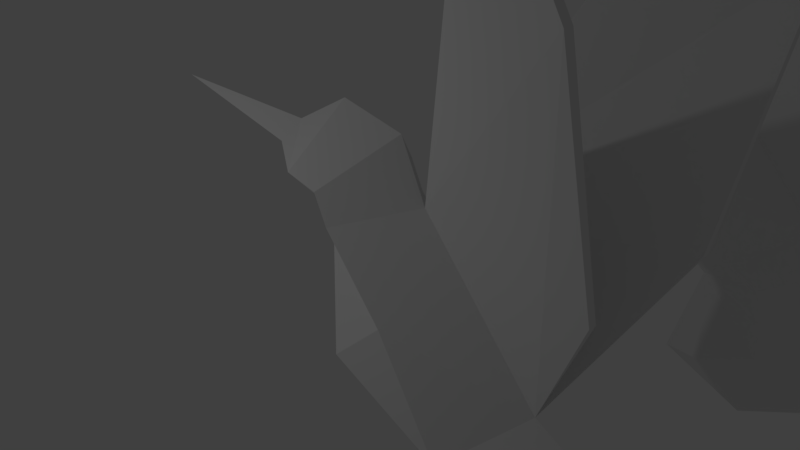 # Source: hum_lp.blend  (saved by Blender 2.79.0; exported with 4.5.12 LTS)
import bpy
from mathutils import Matrix  # noqa: F401  (used for matrix-valued properties, if any)

bpy.ops.wm.read_factory_settings(use_empty=True)
scene = bpy.context.scene
scene.name = 'Scene'

# ---- collections
col_collection_1 = bpy.data.collections.new('Collection 1'); scene.collection.children.link(col_collection_1)

# ---- materials (node trees are filled in below, after node groups)
mat_hum_1_mat = bpy.data.materials.new('hum_1_mat')
mat_hum_1_mat.alpha_threshold = 0.0
mat_hum_1_mat.use_transparent_shadow = False
mat_hum_1_mat.roughness = 0.5
mat_hum_1_mat.specular_intensity = 1.0
mat_hum_0_mat = bpy.data.materials.new('hum_0_mat')
mat_hum_0_mat.alpha_threshold = 0.0
mat_hum_0_mat.use_transparent_shadow = False
mat_hum_0_mat.roughness = 0.5
mat_hum_0_mat.specular_intensity = 1.0

# ---- material node trees

# ---- world
world_world = bpy.data.worlds.new('World'); scene.world = world_world
world_world.color = (0.05088, 0.05088, 0.05088)
world_world.use_sun_shadow = False
world_world.sun_shadow_jitter_overblur = 0.0
world_world.cycles.sampling_method = 'MANUAL'

# ---- cameras
cam_camera = bpy.data.cameras.new('Camera')
cam_camera.clip_end = 100.0
cam_camera.lens = 35.0
cam_camera.sensor_width = 32.0
cam_camera.sensor_height = 18.0
cam_camera.ortho_scale = 7.314
cam_camera.dof.focus_distance = 0.0
cam_camera.dof.aperture_fstop = 128.0

# ---- lights
light_lamp = bpy.data.lights.new('Lamp', 'POINT')
light_lamp.transmission_factor = 0.0
light_lamp.cutoff_distance = 30.0
light_lamp.energy = 100.0
light_lamp.shadow_buffer_clip_start = 1.001
light_lamp.shadow_soft_size = 0.1
light_lamp.shadow_maximum_resolution = 0.006
light_lamp.use_absolute_resolution = True

# ---- meshes
me_hum_1_geo = bpy.data.meshes.new('hum_1_geo')
me_hum_1_geo.from_pydata([(-1.25, -0.3, -1.35), (-1.2, -0.8, -0.55), (-1.1, -0.8, -0.05), (-0.7, -0.8, 0.15), (0.3, -0.8, 1.05), (1.05, -0.8, 0.25), (1.75, -0.8, 2.0), (3.75, -0.8, 1.75), (3.25, -0.8, 2.7), (2.6, -0.8, 2.7), (2.0, -0.8, 2.5), (-0.4, 0.0, -0.7), (-1.0, 0.0, -1.4), (-1.5, 0.0, -4.0), (-1.5, 0.0, -1.3), (-2.0, 0.0, -0.4), (-1.8, 0.0, 0.6), (-1.0, 0.0, 1.0), (1.0, 0.0, 2.8), (1.5, 0.0, 3.8), (2.7, 0.0, 4.2), (4.0, 0.0, 4.2), (5.0, 0.0, 2.3), (4.3, 0.0, 0.7), (2.5, 0.0, 1.2), (1.0, 0.0, -0.6), (-1.25, 0.3, -1.35), (-1.2, 0.8, -0.55), (-1.1, 0.8, -0.05), (-0.7, 0.8, 0.15), (0.3, 0.8, 1.05), (1.05, 0.8, 0.25), (1.75, 0.8, 2.0), (3.75, 0.8, 1.75), (3.25, 0.8, 2.7), (2.6, 0.8, 2.7), (2.0, 0.8, 2.5), (-5.5, -2.0, 3.3), (-5.5, 2.0, 3.3), (-4.0, 2.0, 4.2), (-4.0, -2.0, 4.2), (-1.2, -1.0, 4.0), (-1.2, 1.0, 4.0), (-5.5, -1.9, 3.3), (-4.0, -1.9, 4.2), (-1.2, -0.9, 4.0), (-5.5, 1.9, 3.3), (-4.0, 1.9, 4.2), (-1.2, 0.9, 4.0)], [], [(12, 14, 13), (26, 14, 27), (0, 1, 14), (1, 11, 2), (17, 2, 3), (4, 3, 11), (11, 25, 5), (11, 5, 4), (24, 23, 7), (22, 8, 7), (9, 24, 8), (10, 24, 9), (19, 18, 10), (24, 10, 6), (9, 20, 10), (21, 20, 8), (24, 7, 8), (4, 6, 18), (4, 5, 6), (5, 24, 6), (18, 17, 4), (11, 3, 2), (15, 2, 16), (13, 0, 14), (27, 11, 26), (14, 1, 15), (27, 28, 11), (28, 17, 29), (30, 11, 29), (11, 31, 25), (11, 30, 31), (21, 22, 34), (35, 34, 24), (36, 35, 24), (19, 36, 18), (24, 32, 36), (35, 36, 20), (21, 34, 20), (24, 34, 33), (30, 18, 32), (30, 32, 31), (31, 32, 24), (18, 30, 17), (11, 28, 29), (15, 28, 27), (1, 0, 11), (15, 27, 14), (12, 26, 11), (0, 12, 11), (26, 13, 14), (26, 12, 13), (12, 0, 13), (24, 25, 31), (25, 24, 5), (24, 33, 23), (22, 23, 33), (7, 23, 22), (22, 33, 34), (8, 22, 21), (35, 20, 34), (20, 9, 8), (19, 20, 36), (19, 10, 20), (6, 10, 18), (32, 18, 36), (3, 4, 17), (29, 17, 30), (17, 16, 2), (15, 1, 2), (28, 16, 17), (15, 16, 28), (12, 0, 14), (37, 17, 40), (38, 39, 17), (40, 17, 18), (17, 39, 18), (41, 40, 18), (39, 42, 18), (43, 40, 44), (44, 41, 45), (39, 46, 47), (47, 42, 39), (41, 18, 45), (42, 48, 18), (18, 17, 45), (45, 17, 44), (44, 17, 43), (17, 37, 43), (18, 48, 17), (48, 47, 17), (47, 46, 17), (17, 46, 38), (43, 37, 40), (44, 40, 41), (39, 38, 46), (47, 48, 42)])
_uv = me_hum_1_geo.uv_layers.new(name='UVMap')
_uv.uv.foreach_set('vector', [0.9315, 0.7097, 0.8998, 0.71, 0.9315, 0.5451, 0.03223, 0.1336, 0.01121, 0.117, 0.07652, 0.1022, 0.0394, 0.323, 0.0679, 0.3692, 0.01354, 0.3301, 0.0679, 0.3692, 0.1142, 0.3223, 0.08563, 0.3921, 0.1031, 0.471, 0.08563, 0.3921, 0.1118, 0.3966, 0.1889, 0.4257, 0.1118, 0.3966, 0.1142, 0.3223, 0.1142, 0.3223, 0.2025, 0.302, 0.2181, 0.3688, 0.1142, 0.3223, 0.2181, 0.3688, 0.1889, 0.4257, 0.3301, 0.3669, 0.444, 0.3141, 0.4212, 0.3983, 0.517, 0.4075, 0.4042, 0.4596, 0.4212, 0.3983, 0.3652, 0.4711, 0.3301, 0.3669, 0.4042, 0.4596, 0.3246, 0.4715, 0.3301, 0.3669, 0.3652, 0.4711, 0.3226, 0.5745, 0.265, 0.531, 0.3246, 0.4715, 0.3301, 0.3669, 0.3246, 0.4715, 0.2962, 0.4492, 0.3652, 0.4711, 0.4044, 0.5726, 0.3246, 0.4715, 0.4851, 0.5449, 0.4044, 0.5726, 0.4042, 0.4596, 0.3301, 0.3669, 0.4212, 0.3983, 0.4042, 0.4596, 0.1889, 0.4257, 0.2962, 0.4492, 0.265, 0.531, 0.1889, 0.4257, 0.2181, 0.3688, 0.2962, 0.4492, 0.2181, 0.3688, 0.3301, 0.3669, 0.2962, 0.4492, 0.265, 0.531, 0.1031, 0.471, 0.1889, 0.4257, 0.1142, 0.3223, 0.1118, 0.3966, 0.08563, 0.3921, 0.009651, 0.402, 0.08563, 0.3921, 0.04666, 0.4574, 0.8033, 0.5451, 0.8276, 0.7099, 0.8033, 0.713, 0.07652, 0.1022, 0.1008, 0.1636, 0.03223, 0.1336, 0.01354, 0.3301, 0.0679, 0.3692, 0.009651, 0.402, 0.07652, 0.1022, 0.1018, 0.08809, 0.1008, 0.1636, 0.1018, 0.08809, 0.1487, 0.02227, 0.1276, 0.09419, 0.21, 0.09749, 0.1008, 0.1636, 0.1276, 0.09419, 0.1008, 0.1636, 0.2146, 0.1612, 0.1742, 0.2167, 0.1008, 0.1636, 0.21, 0.09749, 0.2146, 0.1612, 0.5292, 0.1035, 0.5049, 0.2424, 0.4214, 0.1504, 0.39, 0.1245, 0.4214, 0.1504, 0.317, 0.2068, 0.3528, 0.1084, 0.39, 0.1245, 0.317, 0.2068, 0.3912, 0.01278, 0.3528, 0.1084, 0.3212, 0.03033, 0.317, 0.2068, 0.3179, 0.1178, 0.3528, 0.1084, 0.39, 0.1245, 0.3528, 0.1084, 0.4657, 0.0464, 0.5292, 0.1035, 0.4214, 0.1504, 0.4657, 0.0464, 0.317, 0.2068, 0.4214, 0.1504, 0.4131, 0.2135, 0.21, 0.09749, 0.3212, 0.03033, 0.3179, 0.1178, 0.21, 0.09749, 0.3179, 0.1178, 0.2146, 0.1612, 0.2146, 0.1612, 0.3179, 0.1178, 0.317, 0.2068, 0.3212, 0.03033, 0.21, 0.09749, 0.1487, 0.02227, 0.1008, 0.1636, 0.1018, 0.08809, 0.1276, 0.09419, 0.03571, 0.04927, 0.1018, 0.08809, 0.07652, 0.1022, 0.0679, 0.3692, 0.0394, 0.323, 0.1142, 0.3223, 0.03571, 0.04927, 0.07652, 0.1022, 0.01121, 0.117, 0.03889, 0.1593, 0.03223, 0.1336, 0.1008, 0.1636, 0.0394, 0.323, 0.05555, 0.302, 0.1142, 0.3223, 0.875, 0.7099, 0.8992, 0.5451, 0.8992, 0.713, 0.875, 0.7099, 0.8515, 0.7027, 0.8992, 0.5451, 0.851, 0.7027, 0.8276, 0.7099, 0.8033, 0.5451, 0.317, 0.2068, 0.1742, 0.2167, 0.2146, 0.1612, 0.2025, 0.302, 0.3301, 0.3669, 0.2181, 0.3688, 0.317, 0.2068, 0.4131, 0.2135, 0.4012, 0.2999, 0.5049, 0.2424, 0.4012, 0.2999, 0.4131, 0.2135, 0.4212, 0.3983, 0.444, 0.3141, 0.517, 0.4075, 0.5049, 0.2424, 0.4131, 0.2135, 0.4214, 0.1504, 0.4042, 0.4596, 0.517, 0.4075, 0.4851, 0.5449, 0.39, 0.1245, 0.4657, 0.0464, 0.4214, 0.1504, 0.4044, 0.5726, 0.3652, 0.4711, 0.4042, 0.4596, 0.3912, 0.01278, 0.4657, 0.0464, 0.3528, 0.1084, 0.3226, 0.5745, 0.3246, 0.4715, 0.4044, 0.5726, 0.2962, 0.4492, 0.3246, 0.4715, 0.265, 0.531, 0.3179, 0.1178, 0.3212, 0.03033, 0.3528, 0.1084, 0.1118, 0.3966, 0.1889, 0.4257, 0.1031, 0.471, 0.1276, 0.09419, 0.1487, 0.02227, 0.21, 0.09749, 0.1031, 0.471, 0.04666, 0.4574, 0.08563, 0.3921, 0.009651, 0.402, 0.0679, 0.3692, 0.08563, 0.3921, 0.1018, 0.08809, 0.0914, 0.01278, 0.1487, 0.02227, 0.03571, 0.04927, 0.0914, 0.01278, 0.1018, 0.08809, 0.9315, 0.7097, 0.9158, 0.7285, 0.8998, 0.71, 0.5457, 0.4177, 0.8603, 0.2942, 0.6301, 0.4863, 0.5423, 0.1267, 0.6267, 0.05809, 0.8569, 0.2502, 0.6301, 0.4863, 0.8603, 0.2942, 0.9699, 0.4206, 0.8569, 0.2502, 0.6267, 0.05809, 0.9665, 0.1237, 0.8155, 0.4863, 0.6301, 0.4863, 0.9699, 0.4206, 0.6267, 0.05809, 0.8121, 0.05809, 0.9665, 0.1237, 0.3256, 0.6796, 0.4346, 0.6729, 0.4346, 0.6792, 0.4346, 0.6792, 0.6096, 0.7346, 0.6097, 0.7408, 0.4198, 0.6849, 0.3249, 0.6659, 0.4339, 0.6661, 0.4339, 0.6661, 0.609, 0.6104, 0.4198, 0.6849, 0.6096, 0.7346, 0.7659, 0.7963, 0.6097, 0.7408, 0.609, 0.6104, 0.609, 0.6042, 0.7653, 0.5485, 0.4385, 0.8577, 0.3288, 0.9841, 0.2858, 0.7937, 0.2858, 0.7937, 0.3288, 0.9841, 0.1004, 0.7937, 0.1004, 0.7937, 0.3288, 0.9841, 0.0159, 0.8622, 0.01434, 0.7963, 0.3256, 0.6733, 0.3256, 0.6796, 0.8429, 0.9232, 0.6902, 0.9872, 0.7332, 0.7968, 0.6902, 0.9872, 0.5048, 0.9872, 0.7332, 0.7968, 0.5048, 0.9872, 0.4203, 0.9187, 0.7332, 0.7968, 0.01434, 0.5485, 0.3249, 0.6659, 0.3108, 0.6846, 0.3256, 0.6796, 0.3256, 0.6733, 0.4346, 0.6729, 0.4346, 0.6792, 0.4346, 0.6729, 0.6096, 0.7346, 0.4198, 0.6849, 0.3108, 0.6846, 0.3249, 0.6659, 0.4339, 0.6661, 0.609, 0.6042, 0.609, 0.6104])
me_hum_1_geo.materials.append(mat_hum_1_mat)
me_hum_1_geo.use_remesh_preserve_volume = False
me_hum_1_geo.use_remesh_preserve_attributes = False
me_hum_1_geo.use_mirror_vertex_groups = False
me_hum_1_geo.update()
me_hum_0_geo = bpy.data.meshes.new('hum_0_geo')
me_hum_0_geo.from_pydata([(-1.25, -0.3, -1.35), (-1.2, -0.8, -0.55), (-1.1, -0.8, -0.05), (-0.7, -0.8, 0.15), (0.3, -0.8, 1.05), (1.05, -0.8, 0.25), (1.75, -0.8, 2.0), (3.75, -0.8, 1.75), (3.25, -0.8, 2.7), (2.6, -0.8, 2.7), (2.0, -0.8, 2.5), (-0.4, 0.0, -0.7), (-1.0, 0.0, -1.4), (-1.5, 0.0, -4.0), (-1.5, 0.0, -1.3), (-2.0, 0.0, -0.4), (-1.8, 0.0, 0.6), (-1.0, 0.0, 1.0), (1.0, 0.0, 2.8), (1.5, 0.0, 3.8), (2.7, 0.0, 4.2), (4.0, 0.0, 4.2), (5.0, 0.0, 2.3), (4.3, 0.0, 0.7), (2.5, 0.0, 1.2), (1.0, 0.0, -0.6), (-1.25, 0.3, -1.35), (-1.2, 0.8, -0.55), (-1.1, 0.8, -0.05), (-0.7, 0.8, 0.15), (0.3, 0.8, 1.05), (1.05, 0.8, 0.25), (1.75, 0.8, 2.0), (3.75, 0.8, 1.75), (3.25, 0.8, 2.7), (2.6, 0.8, 2.7), (2.0, 0.8, 2.5), (-5.5, -0.25, 3.3), (-5.5, 0.25, 3.3), (-4.0, 0.25, 4.2), (-4.0, -0.25, 4.2), (-1.2, -0.25, 4.0), (-1.2, 0.25, 4.0), (-5.5, -0.15, 3.3), (-4.0, -0.15, 4.2), (-1.2, -0.15, 4.0), (-5.5, 0.15, 3.3), (-4.0, 0.15, 4.2), (-1.2, 0.15, 4.0)], [], [(12, 14, 13), (26, 14, 27), (0, 1, 14), (1, 11, 2), (17, 2, 3), (4, 3, 11), (11, 25, 5), (11, 5, 4), (24, 23, 7), (22, 8, 7), (9, 24, 8), (10, 24, 9), (19, 18, 10), (24, 10, 6), (9, 20, 10), (21, 20, 8), (24, 7, 8), (4, 6, 18), (4, 5, 6), (5, 24, 6), (18, 17, 4), (11, 3, 2), (15, 2, 16), (13, 0, 14), (27, 11, 26), (14, 1, 15), (27, 28, 11), (28, 17, 29), (30, 11, 29), (11, 31, 25), (11, 30, 31), (21, 22, 34), (35, 34, 24), (36, 35, 24), (19, 36, 18), (24, 32, 36), (35, 36, 20), (21, 34, 20), (24, 34, 33), (30, 18, 32), (30, 32, 31), (31, 32, 24), (18, 30, 17), (11, 28, 29), (15, 28, 27), (1, 0, 11), (15, 27, 14), (12, 26, 11), (0, 12, 11), (26, 13, 14), (26, 12, 13), (12, 0, 13), (24, 25, 31), (25, 24, 5), (24, 33, 23), (22, 23, 33), (7, 23, 22), (22, 33, 34), (8, 22, 21), (35, 20, 34), (20, 9, 8), (19, 20, 36), (19, 10, 20), (6, 10, 18), (32, 18, 36), (3, 4, 17), (29, 17, 30), (17, 16, 2), (15, 1, 2), (28, 16, 17), (15, 16, 28), (12, 0, 14), (37, 17, 40), (38, 39, 17), (41, 17, 18), (17, 42, 18), (40, 17, 41), (39, 42, 17), (43, 40, 44), (44, 41, 45), (39, 46, 47), (47, 42, 39), (41, 18, 45), (42, 48, 18), (18, 17, 45), (45, 17, 44), (44, 17, 43), (17, 37, 43), (18, 48, 17), (48, 47, 17), (47, 46, 17), (17, 46, 38), (43, 37, 40), (44, 40, 41), (39, 38, 46), (47, 48, 42)])
_uv = me_hum_0_geo.uv_layers.new(name='UVMap')
_uv.uv.foreach_set('vector', [0.9657, 0.7846, 0.9314, 0.7849, 0.9657, 0.6065, 0.02298, 0.131, 0.0002517, 0.1129, 0.07088, 0.09699, 0.03243, 0.334, 0.06325, 0.384, 0.004461, 0.3417, 0.06325, 0.384, 0.1134, 0.3332, 0.08243, 0.4087, 0.1014, 0.4941, 0.08243, 0.4087, 0.1107, 0.4136, 0.1942, 0.4451, 0.1107, 0.4136, 0.1134, 0.3332, 0.1134, 0.3332, 0.2089, 0.3113, 0.2257, 0.3836, 0.1134, 0.3332, 0.2257, 0.3836, 0.1942, 0.4451, 0.3469, 0.3815, 0.47, 0.3244, 0.4454, 0.4154, 0.549, 0.4254, 0.427, 0.4818, 0.4454, 0.4154, 0.3848, 0.4942, 0.3469, 0.3815, 0.427, 0.4818, 0.3409, 0.4946, 0.3469, 0.3815, 0.3848, 0.4942, 0.3388, 0.606, 0.2765, 0.5589, 0.3409, 0.4946, 0.3469, 0.3815, 0.3409, 0.4946, 0.3102, 0.4705, 0.3848, 0.4942, 0.4272, 0.604, 0.3409, 0.4946, 0.5145, 0.574, 0.4272, 0.604, 0.427, 0.4818, 0.3469, 0.3815, 0.4454, 0.4154, 0.427, 0.4818, 0.1942, 0.4451, 0.3102, 0.4705, 0.2765, 0.5589, 0.1942, 0.4451, 0.2257, 0.3836, 0.3102, 0.4705, 0.2257, 0.3836, 0.3469, 0.3815, 0.3102, 0.4705, 0.2765, 0.5589, 0.1014, 0.4941, 0.1942, 0.4451, 0.1134, 0.3332, 0.1107, 0.4136, 0.08243, 0.4087, 0.0002517, 0.4195, 0.08243, 0.4087, 0.04028, 0.4793, 0.8793, 0.6065, 0.9056, 0.7848, 0.8793, 0.7881, 0.07088, 0.09699, 0.09717, 0.1633, 0.02298, 0.131, 0.004461, 0.3417, 0.06325, 0.384, 0.0002517, 0.4195, 0.07088, 0.09699, 0.0982, 0.08171, 0.09717, 0.1633, 0.0982, 0.08171, 0.149, 0.01052, 0.1261, 0.08831, 0.2153, 0.09187, 0.09717, 0.1633, 0.1261, 0.08831, 0.09717, 0.1633, 0.2203, 0.1608, 0.1765, 0.2208, 0.09717, 0.1633, 0.2153, 0.09187, 0.2203, 0.1608, 0.5605, 0.09837, 0.5342, 0.2486, 0.4439, 0.1491, 0.4099, 0.1211, 0.4439, 0.1491, 0.331, 0.2101, 0.3697, 0.1037, 0.4099, 0.1211, 0.331, 0.2101, 0.4112, 0.0002517, 0.3697, 0.1037, 0.3355, 0.01923, 0.331, 0.2101, 0.332, 0.1138, 0.3697, 0.1037, 0.4099, 0.1211, 0.3697, 0.1037, 0.4919, 0.03662, 0.5605, 0.09837, 0.4439, 0.1491, 0.4919, 0.03662, 0.331, 0.2101, 0.4439, 0.1491, 0.4349, 0.2173, 0.2153, 0.09187, 0.3355, 0.01923, 0.332, 0.1138, 0.2153, 0.09187, 0.332, 0.1138, 0.2203, 0.1608, 0.2203, 0.1608, 0.332, 0.1138, 0.331, 0.2101, 0.3355, 0.01923, 0.2153, 0.09187, 0.149, 0.01052, 0.09717, 0.1633, 0.0982, 0.08171, 0.1261, 0.08831, 0.02675, 0.03972, 0.0982, 0.08171, 0.07088, 0.09699, 0.06325, 0.384, 0.03243, 0.334, 0.1134, 0.3332, 0.02675, 0.03972, 0.07088, 0.09699, 0.0002517, 0.1129, 0.03018, 0.1587, 0.02298, 0.131, 0.09717, 0.1633, 0.03243, 0.334, 0.0499, 0.3113, 0.1134, 0.3332, 0.9047, 0.9669, 0.9309, 0.7886, 0.9309, 0.9703, 0.9047, 0.9669, 0.8793, 0.9591, 0.9309, 0.7886, 0.9309, 0.777, 0.9056, 0.7848, 0.8793, 0.6065, 0.331, 0.2101, 0.1765, 0.2208, 0.2203, 0.1608, 0.2089, 0.3113, 0.3469, 0.3815, 0.2257, 0.3836, 0.331, 0.2101, 0.4349, 0.2173, 0.422, 0.3108, 0.5342, 0.2486, 0.422, 0.3108, 0.4349, 0.2173, 0.4454, 0.4154, 0.47, 0.3244, 0.549, 0.4254, 0.5342, 0.2486, 0.4349, 0.2173, 0.4439, 0.1491, 0.427, 0.4818, 0.549, 0.4254, 0.5145, 0.574, 0.4099, 0.1211, 0.4919, 0.03662, 0.4439, 0.1491, 0.4272, 0.604, 0.3848, 0.4942, 0.427, 0.4818, 0.4112, 0.0002517, 0.4919, 0.03662, 0.3697, 0.1037, 0.3388, 0.606, 0.3409, 0.4946, 0.4272, 0.604, 0.3102, 0.4705, 0.3409, 0.4946, 0.2765, 0.5589, 0.332, 0.1138, 0.3355, 0.01923, 0.3697, 0.1037, 0.1107, 0.4136, 0.1942, 0.4451, 0.1014, 0.4941, 0.1261, 0.08831, 0.149, 0.01052, 0.2153, 0.09187, 0.1014, 0.4941, 0.04028, 0.4793, 0.08243, 0.4087, 0.0002517, 0.4195, 0.06325, 0.384, 0.08243, 0.4087, 0.0982, 0.08171, 0.08698, 0.0002524, 0.149, 0.01052, 0.02675, 0.03972, 0.08698, 0.0002524, 0.0982, 0.08171, 0.9657, 0.7846, 0.9487, 0.8049, 0.9314, 0.7849, 0.4398, 0.7401, 0.7529, 0.6065, 0.5362, 0.8075, 0.0002517, 0.6739, 0.09668, 0.6065, 0.3133, 0.8075, 0.7251, 0.8075, 0.7529, 0.6065, 0.8788, 0.7365, 0.3133, 0.8075, 0.2855, 0.6065, 0.4393, 0.6776, 0.5362, 0.8075, 0.7529, 0.6065, 0.7251, 0.8075, 0.09668, 0.6065, 0.2855, 0.6065, 0.3133, 0.8075, 0.3402, 0.8321, 0.4579, 0.8254, 0.4579, 0.8321, 0.4579, 0.8321, 0.6467, 0.8254, 0.6467, 0.8321, 0.4578, 0.8249, 0.3402, 0.8181, 0.4578, 0.8181, 0.4578, 0.8181, 0.6467, 0.8249, 0.4578, 0.8249, 0.6467, 0.8254, 0.8153, 0.8422, 0.6467, 0.8321, 0.6467, 0.8249, 0.6467, 0.8181, 0.8153, 0.808, 0.9882, 0.3816, 0.8625, 0.5119, 0.8347, 0.3113, 0.8347, 0.3113, 0.8625, 0.5119, 0.6459, 0.3113, 0.6459, 0.3113, 0.8625, 0.5119, 0.5495, 0.3788, 0.0002517, 0.8422, 0.3402, 0.8254, 0.3402, 0.8321, 0.9997, 0.1305, 0.8462, 0.2008, 0.874, 0.0002517, 0.8462, 0.2008, 0.6574, 0.2008, 0.874, 0.0002517, 0.6574, 0.2008, 0.561, 0.1333, 0.874, 0.0002517, 0.0002517, 0.808, 0.3402, 0.8181, 0.3402, 0.8249, 0.3402, 0.8321, 0.3402, 0.8254, 0.4579, 0.8254, 0.4579, 0.8321, 0.4579, 0.8254, 0.6467, 0.8254, 0.4578, 0.8249, 0.3402, 0.8249, 0.3402, 0.8181, 0.4578, 0.8181, 0.6467, 0.8181, 0.6467, 0.8249])
me_hum_0_geo.materials.append(mat_hum_0_mat)
me_hum_0_geo.use_remesh_preserve_volume = False
me_hum_0_geo.use_remesh_preserve_attributes = False
me_hum_0_geo.use_mirror_vertex_groups = False
me_hum_0_geo.update()

# ---- objects
ob_hum_1 = bpy.data.objects.new('hum_1', me_hum_1_geo)
ob_lamp = bpy.data.objects.new('Lamp', light_lamp)
ob_camera = bpy.data.objects.new('Camera', cam_camera)
ob_hum_0 = bpy.data.objects.new('hum_0', me_hum_0_geo)

# ---- transforms, parenting, visibility, modifiers, constraints
ob_hum_1.location = (0.0, 0.0, 0.0)
ob_hum_1.rotation_euler = (-0.0, 1.571, 0.0)
ob_hum_1.lineart.crease_threshold = 0.0
ob_lamp.location = (-2.737, -5.784, 2.993)
ob_lamp.rotation_euler = (0.6503, 0.05522, 1.866)
ob_lamp.lock_rotations_4d = False
ob_lamp.empty_display_type = 'ARROWS'
ob_lamp.color = (0.0, 0.0, 0.0, 0.0)
ob_lamp.lineart.crease_threshold = 0.0
ob_camera.location = (7.481, -6.508, 5.344)
ob_camera.rotation_euler = (1.109, 0.0, 0.8149)
ob_camera.lock_rotations_4d = False
ob_camera.empty_display_type = 'ARROWS'
ob_camera.color = (0.0, 0.0, 0.0, 0.0)
ob_camera.display_type = 'WIRE'
ob_camera.lineart.crease_threshold = 0.0
ob_hum_0.location = (0.0, 7.0, 0.0)
ob_hum_0.rotation_euler = (-0.0, 1.571, 0.0)
ob_hum_0.lineart.crease_threshold = 0.0

# ---- collection membership
col_collection_1.objects.link(ob_hum_1)
col_collection_1.objects.link(ob_lamp)
col_collection_1.objects.link(ob_camera)
col_collection_1.objects.link(ob_hum_0)

# ---- scene / render settings (as saved in the file)
scene.camera = ob_camera
scene.frame_start = 1; scene.frame_end = 250; scene.frame_set(4)
scene.render.engine = 'BLENDER_EEVEE_NEXT'
scene.render.resolution_percentage = 50
scene.render.dither_intensity = 0.0
scene.cycles.use_denoising = False
scene.cycles.samples = 128
scene.cycles.sampling_pattern = 'TABULATED_SOBOL'
scene.cycles.use_adaptive_sampling = False
scene.cycles.use_light_tree = False
scene.cycles.blur_glossy = 0.0
scene.cycles.sample_clamp_indirect = 0.0
scene.view_settings.view_transform = 'Standard'
bpy.context.view_layer.update()
